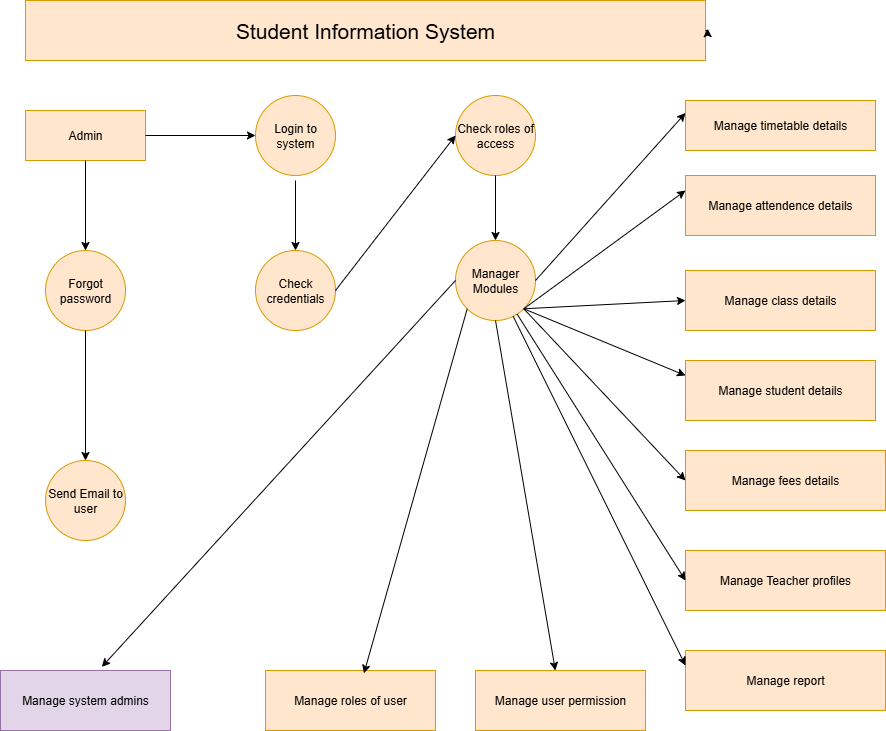

The diagram above was exported from draw.io. Its source (the exported page's mxGraphModel, read from the mxfile embedded in the PNG):
<mxGraphModel dx="1389" dy="1964" grid="1" gridSize="10" guides="1" tooltips="1" connect="1" arrows="1" fold="1" page="1" pageScale="1" pageWidth="827" pageHeight="1169" math="0" shadow="0">
  <root>
    <mxCell id="0" />
    <mxCell id="1" parent="0" />
    <mxCell id="x7L8xVntsfCnZTGpl2Fm-1" value="&lt;font style=&quot;font-size: 21px;&quot;&gt;Student Information System&lt;/font&gt;" style="rounded=0;whiteSpace=wrap;html=1;fillColor=#ffe6cc;strokeColor=#d79b00;" vertex="1" parent="1">
      <mxGeometry x="80" y="-1140" width="680" height="60" as="geometry" />
    </mxCell>
    <mxCell id="x7L8xVntsfCnZTGpl2Fm-2" style="edgeStyle=orthogonalEdgeStyle;rounded=0;orthogonalLoop=1;jettySize=auto;html=1;exitX=1;exitY=0.5;exitDx=0;exitDy=0;entryX=1.003;entryY=0.469;entryDx=0;entryDy=0;entryPerimeter=0;" edge="1" parent="1" source="x7L8xVntsfCnZTGpl2Fm-1" target="x7L8xVntsfCnZTGpl2Fm-1">
      <mxGeometry relative="1" as="geometry" />
    </mxCell>
    <mxCell id="x7L8xVntsfCnZTGpl2Fm-3" value="&lt;font&gt;Admin&lt;/font&gt;" style="rounded=0;whiteSpace=wrap;html=1;fillColor=#ffe6cc;strokeColor=#d79b00;" vertex="1" parent="1">
      <mxGeometry x="80" y="-1030" width="120" height="50" as="geometry" />
    </mxCell>
    <mxCell id="x7L8xVntsfCnZTGpl2Fm-4" value="Forgot password" style="ellipse;whiteSpace=wrap;html=1;aspect=fixed;fillColor=#ffe6cc;strokeColor=#d79b00;" vertex="1" parent="1">
      <mxGeometry x="100" y="-890" width="80" height="80" as="geometry" />
    </mxCell>
    <mxCell id="x7L8xVntsfCnZTGpl2Fm-5" value="Login to system" style="ellipse;whiteSpace=wrap;html=1;aspect=fixed;fillColor=#ffe6cc;strokeColor=#d79b00;" vertex="1" parent="1">
      <mxGeometry x="310" y="-1045" width="80" height="80" as="geometry" />
    </mxCell>
    <mxCell id="x7L8xVntsfCnZTGpl2Fm-6" value="Check credentials" style="ellipse;whiteSpace=wrap;html=1;aspect=fixed;fillColor=#ffe6cc;strokeColor=#d79b00;" vertex="1" parent="1">
      <mxGeometry x="310" y="-890" width="80" height="80" as="geometry" />
    </mxCell>
    <mxCell id="x7L8xVntsfCnZTGpl2Fm-7" value="Send Email to user" style="ellipse;whiteSpace=wrap;html=1;aspect=fixed;fillColor=#ffe6cc;strokeColor=#d79b00;" vertex="1" parent="1">
      <mxGeometry x="100" y="-680" width="80" height="80" as="geometry" />
    </mxCell>
    <mxCell id="x7L8xVntsfCnZTGpl2Fm-8" value="Check roles of access" style="ellipse;whiteSpace=wrap;html=1;aspect=fixed;fillColor=#ffe6cc;strokeColor=#d79b00;" vertex="1" parent="1">
      <mxGeometry x="510" y="-1045" width="80" height="80" as="geometry" />
    </mxCell>
    <mxCell id="x7L8xVntsfCnZTGpl2Fm-9" value="Manager Modules" style="ellipse;whiteSpace=wrap;html=1;aspect=fixed;fillColor=#ffe6cc;strokeColor=#d79b00;" vertex="1" parent="1">
      <mxGeometry x="510" y="-900" width="80" height="80" as="geometry" />
    </mxCell>
    <mxCell id="x7L8xVntsfCnZTGpl2Fm-10" value="Manage system admins" style="rounded=0;whiteSpace=wrap;html=1;fillColor=#e1d5e7;strokeColor=#9673a6;" vertex="1" parent="1">
      <mxGeometry x="55" y="-470" width="170" height="60" as="geometry" />
    </mxCell>
    <mxCell id="x7L8xVntsfCnZTGpl2Fm-11" value="Manage roles of user" style="rounded=0;whiteSpace=wrap;html=1;fillColor=#ffe6cc;strokeColor=#d79b00;" vertex="1" parent="1">
      <mxGeometry x="320" y="-470" width="170" height="60" as="geometry" />
    </mxCell>
    <mxCell id="x7L8xVntsfCnZTGpl2Fm-12" value="Manage user permission" style="rounded=0;whiteSpace=wrap;html=1;fillColor=#ffe6cc;strokeColor=#d79b00;" vertex="1" parent="1">
      <mxGeometry x="530" y="-470" width="170" height="60" as="geometry" />
    </mxCell>
    <mxCell id="x7L8xVntsfCnZTGpl2Fm-13" value="Manage fees details" style="rounded=0;whiteSpace=wrap;html=1;fillColor=#ffe6cc;strokeColor=#d79b00;" vertex="1" parent="1">
      <mxGeometry x="740" y="-690" width="200" height="60" as="geometry" />
    </mxCell>
    <mxCell id="x7L8xVntsfCnZTGpl2Fm-14" value="Manage timetable details" style="rounded=0;whiteSpace=wrap;html=1;fillColor=#ffe6cc;strokeColor=#d79b00;" vertex="1" parent="1">
      <mxGeometry x="740" y="-1040" width="190" height="50" as="geometry" />
    </mxCell>
    <mxCell id="x7L8xVntsfCnZTGpl2Fm-15" value="Manage attendence details" style="rounded=0;whiteSpace=wrap;html=1;fillColor=#ffe6cc;strokeColor=#d79b00;" vertex="1" parent="1">
      <mxGeometry x="740" y="-965" width="190" height="60" as="geometry" />
    </mxCell>
    <mxCell id="x7L8xVntsfCnZTGpl2Fm-16" value="Manage class details" style="rounded=0;whiteSpace=wrap;html=1;fillColor=#ffe6cc;strokeColor=#d79b00;" vertex="1" parent="1">
      <mxGeometry x="740" y="-870" width="190" height="60" as="geometry" />
    </mxCell>
    <mxCell id="x7L8xVntsfCnZTGpl2Fm-17" value="Manage student details" style="rounded=0;whiteSpace=wrap;html=1;fillColor=#ffe6cc;strokeColor=#d79b00;" vertex="1" parent="1">
      <mxGeometry x="740" y="-780" width="190" height="60" as="geometry" />
    </mxCell>
    <mxCell id="x7L8xVntsfCnZTGpl2Fm-18" value="Manage Teacher profiles" style="rounded=0;whiteSpace=wrap;html=1;fillColor=#ffe6cc;strokeColor=#d79b00;" vertex="1" parent="1">
      <mxGeometry x="740" y="-590" width="200" height="60" as="geometry" />
    </mxCell>
    <mxCell id="x7L8xVntsfCnZTGpl2Fm-19" value="Manage report" style="rounded=0;whiteSpace=wrap;html=1;fillColor=#ffe6cc;strokeColor=#d79b00;" vertex="1" parent="1">
      <mxGeometry x="740" y="-490" width="200" height="60" as="geometry" />
    </mxCell>
    <mxCell id="x7L8xVntsfCnZTGpl2Fm-21" value="" style="endArrow=classic;html=1;rounded=0;exitX=1;exitY=0.5;exitDx=0;exitDy=0;entryX=0;entryY=0.5;entryDx=0;entryDy=0;" edge="1" parent="1" source="x7L8xVntsfCnZTGpl2Fm-3" target="x7L8xVntsfCnZTGpl2Fm-5">
      <mxGeometry width="50" height="50" relative="1" as="geometry">
        <mxPoint x="390" y="-900" as="sourcePoint" />
        <mxPoint x="440" y="-950" as="targetPoint" />
      </mxGeometry>
    </mxCell>
    <mxCell id="x7L8xVntsfCnZTGpl2Fm-22" value="" style="endArrow=classic;html=1;rounded=0;exitX=0.5;exitY=1;exitDx=0;exitDy=0;entryX=0.5;entryY=0;entryDx=0;entryDy=0;" edge="1" parent="1" source="x7L8xVntsfCnZTGpl2Fm-4" target="x7L8xVntsfCnZTGpl2Fm-7">
      <mxGeometry width="50" height="50" relative="1" as="geometry">
        <mxPoint x="390" y="-900" as="sourcePoint" />
        <mxPoint x="440" y="-950" as="targetPoint" />
      </mxGeometry>
    </mxCell>
    <mxCell id="x7L8xVntsfCnZTGpl2Fm-26" value="" style="endArrow=classic;html=1;rounded=0;exitX=0.5;exitY=1;exitDx=0;exitDy=0;" edge="1" parent="1" source="x7L8xVntsfCnZTGpl2Fm-3" target="x7L8xVntsfCnZTGpl2Fm-4">
      <mxGeometry width="50" height="50" relative="1" as="geometry">
        <mxPoint x="490" y="-760" as="sourcePoint" />
        <mxPoint x="540" y="-810" as="targetPoint" />
      </mxGeometry>
    </mxCell>
    <mxCell id="x7L8xVntsfCnZTGpl2Fm-27" value="" style="endArrow=classic;html=1;rounded=0;" edge="1" parent="1" target="x7L8xVntsfCnZTGpl2Fm-6">
      <mxGeometry width="50" height="50" relative="1" as="geometry">
        <mxPoint x="350" y="-960" as="sourcePoint" />
        <mxPoint x="540" y="-810" as="targetPoint" />
      </mxGeometry>
    </mxCell>
    <mxCell id="x7L8xVntsfCnZTGpl2Fm-28" value="" style="endArrow=classic;html=1;rounded=0;exitX=1;exitY=0.5;exitDx=0;exitDy=0;entryX=0;entryY=0.5;entryDx=0;entryDy=0;" edge="1" parent="1" source="x7L8xVntsfCnZTGpl2Fm-6" target="x7L8xVntsfCnZTGpl2Fm-8">
      <mxGeometry width="50" height="50" relative="1" as="geometry">
        <mxPoint x="490" y="-760" as="sourcePoint" />
        <mxPoint x="540" y="-810" as="targetPoint" />
      </mxGeometry>
    </mxCell>
    <mxCell id="x7L8xVntsfCnZTGpl2Fm-29" value="" style="endArrow=classic;html=1;rounded=0;exitX=0.5;exitY=1;exitDx=0;exitDy=0;" edge="1" parent="1" source="x7L8xVntsfCnZTGpl2Fm-8" target="x7L8xVntsfCnZTGpl2Fm-9">
      <mxGeometry width="50" height="50" relative="1" as="geometry">
        <mxPoint x="360" y="-640" as="sourcePoint" />
        <mxPoint x="410" y="-690" as="targetPoint" />
      </mxGeometry>
    </mxCell>
    <mxCell id="x7L8xVntsfCnZTGpl2Fm-31" value="" style="endArrow=classic;html=1;rounded=0;exitX=0;exitY=1;exitDx=0;exitDy=0;entryX=0.579;entryY=0.047;entryDx=0;entryDy=0;entryPerimeter=0;" edge="1" parent="1" source="x7L8xVntsfCnZTGpl2Fm-9" target="x7L8xVntsfCnZTGpl2Fm-11">
      <mxGeometry width="50" height="50" relative="1" as="geometry">
        <mxPoint x="490" y="-640" as="sourcePoint" />
        <mxPoint x="540" y="-690" as="targetPoint" />
      </mxGeometry>
    </mxCell>
    <mxCell id="x7L8xVntsfCnZTGpl2Fm-32" value="" style="endArrow=classic;html=1;rounded=0;exitX=0.5;exitY=1;exitDx=0;exitDy=0;" edge="1" parent="1" source="x7L8xVntsfCnZTGpl2Fm-9" target="x7L8xVntsfCnZTGpl2Fm-12">
      <mxGeometry width="50" height="50" relative="1" as="geometry">
        <mxPoint x="490" y="-640" as="sourcePoint" />
        <mxPoint x="540" y="-690" as="targetPoint" />
      </mxGeometry>
    </mxCell>
    <mxCell id="x7L8xVntsfCnZTGpl2Fm-33" value="" style="endArrow=classic;html=1;rounded=0;exitX=0;exitY=0.5;exitDx=0;exitDy=0;entryX=0.596;entryY=-0.06;entryDx=0;entryDy=0;entryPerimeter=0;" edge="1" parent="1" source="x7L8xVntsfCnZTGpl2Fm-9" target="x7L8xVntsfCnZTGpl2Fm-10">
      <mxGeometry width="50" height="50" relative="1" as="geometry">
        <mxPoint x="490" y="-640" as="sourcePoint" />
        <mxPoint x="540" y="-690" as="targetPoint" />
      </mxGeometry>
    </mxCell>
    <mxCell id="x7L8xVntsfCnZTGpl2Fm-34" value="" style="endArrow=classic;html=1;rounded=0;exitX=1;exitY=1;exitDx=0;exitDy=0;entryX=0;entryY=0.25;entryDx=0;entryDy=0;" edge="1" parent="1" source="x7L8xVntsfCnZTGpl2Fm-9" target="x7L8xVntsfCnZTGpl2Fm-15">
      <mxGeometry width="50" height="50" relative="1" as="geometry">
        <mxPoint x="490" y="-640" as="sourcePoint" />
        <mxPoint x="540" y="-690" as="targetPoint" />
      </mxGeometry>
    </mxCell>
    <mxCell id="x7L8xVntsfCnZTGpl2Fm-35" value="" style="endArrow=classic;html=1;rounded=0;exitX=1;exitY=0.5;exitDx=0;exitDy=0;entryX=0;entryY=0.25;entryDx=0;entryDy=0;" edge="1" parent="1" source="x7L8xVntsfCnZTGpl2Fm-9" target="x7L8xVntsfCnZTGpl2Fm-14">
      <mxGeometry width="50" height="50" relative="1" as="geometry">
        <mxPoint x="490" y="-880" as="sourcePoint" />
        <mxPoint x="540" y="-930" as="targetPoint" />
      </mxGeometry>
    </mxCell>
    <mxCell id="x7L8xVntsfCnZTGpl2Fm-36" value="" style="endArrow=classic;html=1;rounded=0;exitX=1;exitY=1;exitDx=0;exitDy=0;entryX=0;entryY=0.5;entryDx=0;entryDy=0;" edge="1" parent="1" source="x7L8xVntsfCnZTGpl2Fm-9" target="x7L8xVntsfCnZTGpl2Fm-16">
      <mxGeometry width="50" height="50" relative="1" as="geometry">
        <mxPoint x="490" y="-880" as="sourcePoint" />
        <mxPoint x="540" y="-930" as="targetPoint" />
      </mxGeometry>
    </mxCell>
    <mxCell id="x7L8xVntsfCnZTGpl2Fm-37" value="" style="endArrow=classic;html=1;rounded=0;exitX=1;exitY=1;exitDx=0;exitDy=0;entryX=0;entryY=0.25;entryDx=0;entryDy=0;" edge="1" parent="1" source="x7L8xVntsfCnZTGpl2Fm-9" target="x7L8xVntsfCnZTGpl2Fm-17">
      <mxGeometry width="50" height="50" relative="1" as="geometry">
        <mxPoint x="490" y="-880" as="sourcePoint" />
        <mxPoint x="540" y="-930" as="targetPoint" />
      </mxGeometry>
    </mxCell>
    <mxCell id="x7L8xVntsfCnZTGpl2Fm-38" value="" style="endArrow=classic;html=1;rounded=0;entryX=0;entryY=0.5;entryDx=0;entryDy=0;exitX=1;exitY=1;exitDx=0;exitDy=0;" edge="1" parent="1" source="x7L8xVntsfCnZTGpl2Fm-9" target="x7L8xVntsfCnZTGpl2Fm-13">
      <mxGeometry width="50" height="50" relative="1" as="geometry">
        <mxPoint x="490" y="-650" as="sourcePoint" />
        <mxPoint x="540" y="-700" as="targetPoint" />
      </mxGeometry>
    </mxCell>
    <mxCell id="x7L8xVntsfCnZTGpl2Fm-39" value="" style="endArrow=classic;html=1;rounded=0;entryX=0;entryY=0.5;entryDx=0;entryDy=0;exitX=0.77;exitY=0.92;exitDx=0;exitDy=0;exitPerimeter=0;" edge="1" parent="1" source="x7L8xVntsfCnZTGpl2Fm-9" target="x7L8xVntsfCnZTGpl2Fm-18">
      <mxGeometry width="50" height="50" relative="1" as="geometry">
        <mxPoint x="490" y="-650" as="sourcePoint" />
        <mxPoint x="540" y="-700" as="targetPoint" />
      </mxGeometry>
    </mxCell>
    <mxCell id="x7L8xVntsfCnZTGpl2Fm-41" value="" style="endArrow=classic;html=1;rounded=0;entryX=0;entryY=0.25;entryDx=0;entryDy=0;" edge="1" parent="1" source="x7L8xVntsfCnZTGpl2Fm-9" target="x7L8xVntsfCnZTGpl2Fm-19">
      <mxGeometry width="50" height="50" relative="1" as="geometry">
        <mxPoint x="490" y="-650" as="sourcePoint" />
        <mxPoint x="540" y="-700" as="targetPoint" />
      </mxGeometry>
    </mxCell>
  </root>
</mxGraphModel>